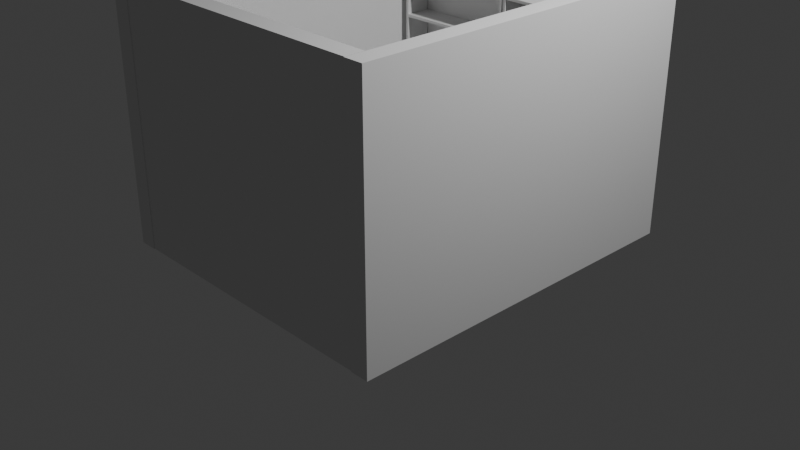 # Source: main_room.blend  (saved by Blender 4.2.66; exported with 4.5.12 LTS)
import bpy
from mathutils import Matrix  # noqa: F401  (used for matrix-valued properties, if any)

bpy.ops.wm.read_factory_settings(use_empty=True)
scene = bpy.context.scene
scene.name = 'Scene'

# ---- collections
col_collection = bpy.data.collections.new('Collection'); scene.collection.children.link(col_collection)

# ---- materials (node trees are filled in below, after node groups)
mat_material = bpy.data.materials.new('Material')
mat_material.alpha_threshold = 0.0
mat_material.use_transparent_shadow = False
mat_material.roughness = 0.5
mat_material.line_color = (0.0, 0.0, 0.0, 1.0)

# ---- material node trees
mat_material.use_nodes = True; mat_material.node_tree.nodes.clear()
_N = mat_material.node_tree.nodes; _L = mat_material.node_tree.links
n0 = _N.new('ShaderNodeOutputMaterial'); n0.name = 'Material Output'; n0.location = (300, 300)
n1 = _N.new('ShaderNodeBsdfPrincipled'); n1.name = 'Principled BSDF'; n1.location = (10, 300)
n1.inputs[3].default_value = 1.45
_L.new(n1.outputs[0], n0.inputs[0])
n0.is_active_output = True

# ---- world
world_world = bpy.data.worlds.new('World'); scene.world = world_world
world_world.use_nodes = True; world_world.node_tree.nodes.clear()
_N = world_world.node_tree.nodes; _L = world_world.node_tree.links
n0 = _N.new('ShaderNodeOutputWorld'); n0.name = 'World Output'; n0.location = (300, 300)
n1 = _N.new('ShaderNodeBackground'); n1.name = 'Background'; n1.location = (10, 300)
n1.inputs[0].default_value = (0.05088, 0.05088, 0.05088, 1.0)
_L.new(n1.outputs[0], n0.inputs[0])
n0.is_active_output = True
world_world.color = (0.05088, 0.05088, 0.05088)
world_world.sun_shadow_jitter_overblur = 0.0

# ---- cameras
cam_camera = bpy.data.cameras.new('Camera')
cam_camera.clip_end = 100.0
cam_camera.ortho_scale = 7.314

# ---- lights
light_light = bpy.data.lights.new('Light', 'POINT')
light_light.energy = 1000.0
light_light.shadow_soft_size = 0.1

# ---- meshes
me_cube = bpy.data.meshes.new('Cube')
me_cube.from_pydata([(1.0, 1.0, 1.0), (1.0, 1.0, -1.0), (1.0, -1.0, 1.0), (1.0, -1.0, -1.0), (-1.0, 1.0, 1.0), (-1.0, 1.0, -1.0), (-1.0, -1.0, 1.0), (-1.0, -1.0, -1.0)], [], [(0, 4, 6, 2), (3, 2, 6, 7), (7, 6, 4, 5), (5, 1, 3, 7), (1, 0, 2, 3), (5, 4, 0, 1)])
_uv = me_cube.uv_layers.new(name='UVMap')
_uv.uv.foreach_set('vector', [0.625, 0.5, 0.875, 0.5, 0.875, 0.75, 0.625, 0.75, 0.375, 0.75, 0.625, 0.75, 0.625, 1.0, 0.375, 1.0, 0.375, 0.0, 0.625, 0.0, 0.625, 0.25, 0.375, 0.25, 0.125, 0.5, 0.375, 0.5, 0.375, 0.75, 0.125, 0.75, 0.375, 0.5, 0.625, 0.5, 0.625, 0.75, 0.375, 0.75, 0.375, 0.25, 0.625, 0.25, 0.625, 0.5, 0.375, 0.5])
me_cube.materials.append(mat_material)
me_cube.use_mirror_vertex_groups = False
me_cube.update()
me_cube_001 = bpy.data.meshes.new('Cube.001')
me_cube_001.from_pydata([(-1.0, -1.0, -1.0), (-1.0, -1.0, 1.0), (-1.0, 1.0, -1.0), (-1.0, 1.0, 1.0), (1.0, -1.0, -1.0), (1.0, -1.0, 1.0), (1.0, 1.0, -1.0), (1.0, 1.0, 1.0)], [], [(0, 1, 3, 2), (2, 3, 7, 6), (6, 7, 5, 4), (4, 5, 1, 0), (2, 6, 4, 0), (7, 3, 1, 5)])
_uv = me_cube_001.uv_layers.new(name='UVMap')
_uv.uv.foreach_set('vector', [0.375, 0.0, 0.625, 0.0, 0.625, 0.25, 0.375, 0.25, 0.375, 0.25, 0.625, 0.25, 0.625, 0.5, 0.375, 0.5, 0.375, 0.5, 0.625, 0.5, 0.625, 0.75, 0.375, 0.75, 0.375, 0.75, 0.625, 0.75, 0.625, 1.0, 0.375, 1.0, 0.125, 0.5, 0.375, 0.5, 0.375, 0.75, 0.125, 0.75, 0.625, 0.5, 0.875, 0.5, 0.875, 0.75, 0.625, 0.75])
me_cube_001.update()
me_cube_002 = bpy.data.meshes.new('Cube.002')
me_cube_002.from_pydata([(-1.0, -1.0, -1.0), (-1.0, -1.0, 1.0), (-1.0, 1.0, -1.0), (-1.0, 1.0, 1.0), (1.0, -1.0, -1.0), (1.0, -1.0, 1.0), (1.0, 1.0, -1.0), (1.0, 1.0, 1.0)], [], [(0, 1, 3, 2), (2, 3, 7, 6), (6, 7, 5, 4), (4, 5, 1, 0), (2, 6, 4, 0), (7, 3, 1, 5)])
_uv = me_cube_002.uv_layers.new(name='UVMap')
_uv.uv.foreach_set('vector', [0.375, 0.0, 0.625, 0.0, 0.625, 0.25, 0.375, 0.25, 0.375, 0.25, 0.625, 0.25, 0.625, 0.5, 0.375, 0.5, 0.375, 0.5, 0.625, 0.5, 0.625, 0.75, 0.375, 0.75, 0.375, 0.75, 0.625, 0.75, 0.625, 1.0, 0.375, 1.0, 0.125, 0.5, 0.375, 0.5, 0.375, 0.75, 0.125, 0.75, 0.625, 0.5, 0.875, 0.5, 0.875, 0.75, 0.625, 0.75])
me_cube_002.update()
me_cube_003 = bpy.data.meshes.new('Cube.003')
me_cube_003.from_pydata([(-1.0, -1.0, -1.0), (-1.0, -1.0, 1.0), (-1.0, 1.0, -1.0), (-1.0, 1.0, 1.0), (1.0, -1.0, -1.0), (1.0, -1.0, 1.0), (1.0, 1.0, -1.0), (1.0, 1.0, 1.0)], [], [(0, 1, 3, 2), (2, 3, 7, 6), (6, 7, 5, 4), (4, 5, 1, 0), (2, 6, 4, 0), (7, 3, 1, 5)])
_uv = me_cube_003.uv_layers.new(name='UVMap')
_uv.uv.foreach_set('vector', [0.375, 0.0, 0.625, 0.0, 0.625, 0.25, 0.375, 0.25, 0.375, 0.25, 0.625, 0.25, 0.625, 0.5, 0.375, 0.5, 0.375, 0.5, 0.625, 0.5, 0.625, 0.75, 0.375, 0.75, 0.375, 0.75, 0.625, 0.75, 0.625, 1.0, 0.375, 1.0, 0.125, 0.5, 0.375, 0.5, 0.375, 0.75, 0.125, 0.75, 0.625, 0.5, 0.875, 0.5, 0.875, 0.75, 0.625, 0.75])
me_cube_003.update()
me_cube_004 = bpy.data.meshes.new('Cube.004')
me_cube_004.from_pydata([(-1.0, -1.0, -1.0), (-1.0, -1.0, 1.0), (-1.0, 1.0, -1.0), (-1.0, 1.0, 1.0), (1.0, -1.0, -1.0), (1.0, -1.0, 1.0), (1.0, 1.0, -1.0), (1.0, 1.0, 1.0)], [], [(0, 1, 3, 2), (2, 3, 7, 6), (6, 7, 5, 4), (4, 5, 1, 0), (2, 6, 4, 0), (7, 3, 1, 5)])
_uv = me_cube_004.uv_layers.new(name='UVMap')
_uv.uv.foreach_set('vector', [0.375, 0.0, 0.625, 0.0, 0.625, 0.25, 0.375, 0.25, 0.375, 0.25, 0.625, 0.25, 0.625, 0.5, 0.375, 0.5, 0.375, 0.5, 0.625, 0.5, 0.625, 0.75, 0.375, 0.75, 0.375, 0.75, 0.625, 0.75, 0.625, 1.0, 0.375, 1.0, 0.125, 0.5, 0.375, 0.5, 0.375, 0.75, 0.125, 0.75, 0.625, 0.5, 0.875, 0.5, 0.875, 0.75, 0.625, 0.75])
me_cube_004.update()
me_cube_005 = bpy.data.meshes.new('Cube.005')
me_cube_005.from_pydata([(-1.0, -1.0, -1.0), (-1.0, -1.0, 1.0), (-1.0, 1.0, -1.0), (-1.0, 1.0, 1.0), (1.0, -1.0, -1.0), (1.0, -1.0, 1.0), (1.0, 1.0, -1.0), (1.0, 1.0, 1.0)], [], [(0, 1, 3, 2), (2, 3, 7, 6), (6, 7, 5, 4), (4, 5, 1, 0), (2, 6, 4, 0), (7, 3, 1, 5)])
_uv = me_cube_005.uv_layers.new(name='UVMap')
_uv.uv.foreach_set('vector', [0.375, 0.0, 0.625, 0.0, 0.625, 0.25, 0.375, 0.25, 0.375, 0.25, 0.625, 0.25, 0.625, 0.5, 0.375, 0.5, 0.375, 0.5, 0.625, 0.5, 0.625, 0.75, 0.375, 0.75, 0.375, 0.75, 0.625, 0.75, 0.625, 1.0, 0.375, 1.0, 0.125, 0.5, 0.375, 0.5, 0.375, 0.75, 0.125, 0.75, 0.625, 0.5, 0.875, 0.5, 0.875, 0.75, 0.625, 0.75])
me_cube_005.update()
me_cube_006 = bpy.data.meshes.new('Cube.006')
me_cube_006.from_pydata([(-1.0, -1.0, -1.0), (-1.0, -1.0, 1.0), (-1.0, 1.0, -1.0), (-1.0, 1.0, 1.0), (1.0, -1.0, -1.0), (1.0, -1.0, 1.0), (1.0, 1.0, -1.0), (1.0, 1.0, 1.0)], [], [(0, 1, 3, 2), (2, 3, 7, 6), (6, 7, 5, 4), (4, 5, 1, 0), (2, 6, 4, 0), (7, 3, 1, 5)])
_uv = me_cube_006.uv_layers.new(name='UVMap')
_uv.uv.foreach_set('vector', [0.375, 0.0, 0.625, 0.0, 0.625, 0.25, 0.375, 0.25, 0.375, 0.25, 0.625, 0.25, 0.625, 0.5, 0.375, 0.5, 0.375, 0.5, 0.625, 0.5, 0.625, 0.75, 0.375, 0.75, 0.375, 0.75, 0.625, 0.75, 0.625, 1.0, 0.375, 1.0, 0.125, 0.5, 0.375, 0.5, 0.375, 0.75, 0.125, 0.75, 0.625, 0.5, 0.875, 0.5, 0.875, 0.75, 0.625, 0.75])
me_cube_006.update()
me_cube_007 = bpy.data.meshes.new('Cube.007')
me_cube_007.from_pydata([(-1.0, -1.0, -1.0), (-1.0, -1.0, 1.0), (-1.0, 1.0, -1.0), (-1.0, 1.0, 1.0), (1.0, -1.0, -1.0), (1.0, -1.0, 1.0), (1.0, 1.0, -1.0), (1.0, 1.0, 1.0)], [], [(0, 1, 3, 2), (2, 3, 7, 6), (6, 7, 5, 4), (4, 5, 1, 0), (2, 6, 4, 0), (7, 3, 1, 5)])
_uv = me_cube_007.uv_layers.new(name='UVMap')
_uv.uv.foreach_set('vector', [0.375, 0.0, 0.625, 0.0, 0.625, 0.25, 0.375, 0.25, 0.375, 0.25, 0.625, 0.25, 0.625, 0.5, 0.375, 0.5, 0.375, 0.5, 0.625, 0.5, 0.625, 0.75, 0.375, 0.75, 0.375, 0.75, 0.625, 0.75, 0.625, 1.0, 0.375, 1.0, 0.125, 0.5, 0.375, 0.5, 0.375, 0.75, 0.125, 0.75, 0.625, 0.5, 0.875, 0.5, 0.875, 0.75, 0.625, 0.75])
me_cube_007.update()
me_cube_008 = bpy.data.meshes.new('Cube.008')
me_cube_008.from_pydata([(-1.0, -1.0, -1.0), (-1.0, -1.0, 1.0), (-1.0, 1.0, -1.0), (-1.0, 1.0, 1.0), (1.0, -1.0, -1.0), (1.0, -1.0, 1.0), (1.0, 1.0, -1.0), (1.0, 1.0, 1.0)], [], [(0, 1, 3, 2), (2, 3, 7, 6), (6, 7, 5, 4), (4, 5, 1, 0), (2, 6, 4, 0), (7, 3, 1, 5)])
_uv = me_cube_008.uv_layers.new(name='UVMap')
_uv.uv.foreach_set('vector', [0.375, 0.0, 0.625, 0.0, 0.625, 0.25, 0.375, 0.25, 0.375, 0.25, 0.625, 0.25, 0.625, 0.5, 0.375, 0.5, 0.375, 0.5, 0.625, 0.5, 0.625, 0.75, 0.375, 0.75, 0.375, 0.75, 0.625, 0.75, 0.625, 1.0, 0.375, 1.0, 0.125, 0.5, 0.375, 0.5, 0.375, 0.75, 0.125, 0.75, 0.625, 0.5, 0.875, 0.5, 0.875, 0.75, 0.625, 0.75])
me_cube_008.update()
me_cube_009 = bpy.data.meshes.new('Cube.009')
me_cube_009.from_pydata([(-1.0, -1.0, -1.0), (-1.0, -1.0, 1.0), (-1.0, 1.0, -1.0), (-1.0, 1.0, 1.0), (1.0, -1.0, -1.0), (1.0, -1.0, 1.0), (1.0, 1.0, -1.0), (1.0, 1.0, 1.0)], [], [(0, 1, 3, 2), (2, 3, 7, 6), (6, 7, 5, 4), (4, 5, 1, 0), (2, 6, 4, 0), (7, 3, 1, 5)])
_uv = me_cube_009.uv_layers.new(name='UVMap')
_uv.uv.foreach_set('vector', [0.375, 0.0, 0.625, 0.0, 0.625, 0.25, 0.375, 0.25, 0.375, 0.25, 0.625, 0.25, 0.625, 0.5, 0.375, 0.5, 0.375, 0.5, 0.625, 0.5, 0.625, 0.75, 0.375, 0.75, 0.375, 0.75, 0.625, 0.75, 0.625, 1.0, 0.375, 1.0, 0.125, 0.5, 0.375, 0.5, 0.375, 0.75, 0.125, 0.75, 0.625, 0.5, 0.875, 0.5, 0.875, 0.75, 0.625, 0.75])
me_cube_009.update()
me_cube_010 = bpy.data.meshes.new('Cube.010')
me_cube_010.from_pydata([(-1.0, -1.0, -1.0), (-1.0, -1.0, 1.0), (-1.0, 1.0, -1.0), (-1.0, 1.0, 1.0), (1.0, -1.0, -1.0), (1.0, -1.0, 1.0), (1.0, 1.0, -1.0), (1.0, 1.0, 1.0)], [], [(0, 1, 3, 2), (2, 3, 7, 6), (6, 7, 5, 4), (4, 5, 1, 0), (2, 6, 4, 0), (7, 3, 1, 5)])
_uv = me_cube_010.uv_layers.new(name='UVMap')
_uv.uv.foreach_set('vector', [0.375, 0.0, 0.625, 0.0, 0.625, 0.25, 0.375, 0.25, 0.375, 0.25, 0.625, 0.25, 0.625, 0.5, 0.375, 0.5, 0.375, 0.5, 0.625, 0.5, 0.625, 0.75, 0.375, 0.75, 0.375, 0.75, 0.625, 0.75, 0.625, 1.0, 0.375, 1.0, 0.125, 0.5, 0.375, 0.5, 0.375, 0.75, 0.125, 0.75, 0.625, 0.5, 0.875, 0.5, 0.875, 0.75, 0.625, 0.75])
me_cube_010.update()
me_cube_011 = bpy.data.meshes.new('Cube.011')
me_cube_011.from_pydata([(-1.0, -1.0, -1.0), (-1.0, -1.0, 1.0), (-1.0, 1.0, -1.0), (-1.0, 1.0, 1.0), (1.0, -1.0, -1.0), (1.0, -1.0, 1.0), (1.0, 1.0, -1.0), (1.0, 1.0, 1.0)], [], [(0, 1, 3, 2), (2, 3, 7, 6), (6, 7, 5, 4), (4, 5, 1, 0), (2, 6, 4, 0), (7, 3, 1, 5)])
_uv = me_cube_011.uv_layers.new(name='UVMap')
_uv.uv.foreach_set('vector', [0.375, 0.0, 0.625, 0.0, 0.625, 0.25, 0.375, 0.25, 0.375, 0.25, 0.625, 0.25, 0.625, 0.5, 0.375, 0.5, 0.375, 0.5, 0.625, 0.5, 0.625, 0.75, 0.375, 0.75, 0.375, 0.75, 0.625, 0.75, 0.625, 1.0, 0.375, 1.0, 0.125, 0.5, 0.375, 0.5, 0.375, 0.75, 0.125, 0.75, 0.625, 0.5, 0.875, 0.5, 0.875, 0.75, 0.625, 0.75])
me_cube_011.update()
me_cube_012 = bpy.data.meshes.new('Cube.012')
me_cube_012.from_pydata([(-1.0, -1.0, -1.0), (-1.0, -1.0, 1.0), (-1.0, 1.0, -1.0), (-1.0, 1.0, 1.0), (1.0, -1.0, -1.0), (1.0, -1.0, 1.0), (1.0, 1.0, -1.0), (1.0, 1.0, 1.0)], [], [(0, 1, 3, 2), (2, 3, 7, 6), (6, 7, 5, 4), (4, 5, 1, 0), (2, 6, 4, 0), (7, 3, 1, 5)])
_uv = me_cube_012.uv_layers.new(name='UVMap')
_uv.uv.foreach_set('vector', [0.375, 0.0, 0.625, 0.0, 0.625, 0.25, 0.375, 0.25, 0.375, 0.25, 0.625, 0.25, 0.625, 0.5, 0.375, 0.5, 0.375, 0.5, 0.625, 0.5, 0.625, 0.75, 0.375, 0.75, 0.375, 0.75, 0.625, 0.75, 0.625, 1.0, 0.375, 1.0, 0.125, 0.5, 0.375, 0.5, 0.375, 0.75, 0.125, 0.75, 0.625, 0.5, 0.875, 0.5, 0.875, 0.75, 0.625, 0.75])
me_cube_012.update()
me_cube_013 = bpy.data.meshes.new('Cube.013')
me_cube_013.from_pydata([(-1.0, -1.0, -1.0), (-1.0, -1.0, 1.0), (-1.0, 1.0, -1.0), (-1.0, 1.0, 1.0), (1.0, -1.0, -1.0), (1.0, -1.0, 1.0), (1.0, 1.0, -1.0), (1.0, 1.0, 1.0)], [], [(0, 1, 3, 2), (2, 3, 7, 6), (6, 7, 5, 4), (4, 5, 1, 0), (2, 6, 4, 0), (7, 3, 1, 5)])
_uv = me_cube_013.uv_layers.new(name='UVMap')
_uv.uv.foreach_set('vector', [0.375, 0.0, 0.625, 0.0, 0.625, 0.25, 0.375, 0.25, 0.375, 0.25, 0.625, 0.25, 0.625, 0.5, 0.375, 0.5, 0.375, 0.5, 0.625, 0.5, 0.625, 0.75, 0.375, 0.75, 0.375, 0.75, 0.625, 0.75, 0.625, 1.0, 0.375, 1.0, 0.125, 0.5, 0.375, 0.5, 0.375, 0.75, 0.125, 0.75, 0.625, 0.5, 0.875, 0.5, 0.875, 0.75, 0.625, 0.75])
me_cube_013.update()
me_cube_014 = bpy.data.meshes.new('Cube.014')
me_cube_014.from_pydata([(-1.0, -1.0, -1.0), (-1.0, -1.0, 1.0), (-1.0, 1.0, -1.0), (-1.0, 1.0, 1.0), (1.0, -1.0, -1.0), (1.0, -1.0, 1.0), (1.0, 1.0, -1.0), (1.0, 1.0, 1.0)], [], [(0, 1, 3, 2), (2, 3, 7, 6), (6, 7, 5, 4), (4, 5, 1, 0), (2, 6, 4, 0), (7, 3, 1, 5)])
_uv = me_cube_014.uv_layers.new(name='UVMap')
_uv.uv.foreach_set('vector', [0.375, 0.0, 0.625, 0.0, 0.625, 0.25, 0.375, 0.25, 0.375, 0.25, 0.625, 0.25, 0.625, 0.5, 0.375, 0.5, 0.375, 0.5, 0.625, 0.5, 0.625, 0.75, 0.375, 0.75, 0.375, 0.75, 0.625, 0.75, 0.625, 1.0, 0.375, 1.0, 0.125, 0.5, 0.375, 0.5, 0.375, 0.75, 0.125, 0.75, 0.625, 0.5, 0.875, 0.5, 0.875, 0.75, 0.625, 0.75])
me_cube_014.update()
me_cube_015 = bpy.data.meshes.new('Cube.015')
me_cube_015.from_pydata([(-1.0, -1.0, -1.0), (-1.0, -1.0, 1.0), (-1.0, 1.0, -1.0), (-1.0, 1.0, 1.0), (1.0, -1.0, -1.0), (1.0, -1.0, 1.0), (1.0, 1.0, -1.0), (1.0, 1.0, 1.0)], [], [(0, 1, 3, 2), (2, 3, 7, 6), (6, 7, 5, 4), (4, 5, 1, 0), (2, 6, 4, 0), (7, 3, 1, 5)])
_uv = me_cube_015.uv_layers.new(name='UVMap')
_uv.uv.foreach_set('vector', [0.375, 0.0, 0.625, 0.0, 0.625, 0.25, 0.375, 0.25, 0.375, 0.25, 0.625, 0.25, 0.625, 0.5, 0.375, 0.5, 0.375, 0.5, 0.625, 0.5, 0.625, 0.75, 0.375, 0.75, 0.375, 0.75, 0.625, 0.75, 0.625, 1.0, 0.375, 1.0, 0.125, 0.5, 0.375, 0.5, 0.375, 0.75, 0.125, 0.75, 0.625, 0.5, 0.875, 0.5, 0.875, 0.75, 0.625, 0.75])
me_cube_015.update()
me_cube_016 = bpy.data.meshes.new('Cube.016')
me_cube_016.from_pydata([(-1.0, -1.0, -1.0), (-1.0, -1.0, 1.0), (-1.0, 1.0, -1.0), (-1.0, 1.0, 1.0), (1.0, -1.0, -1.0), (1.0, -1.0, 1.0), (1.0, 1.0, -1.0), (1.0, 1.0, 1.0)], [], [(0, 1, 3, 2), (2, 3, 7, 6), (6, 7, 5, 4), (4, 5, 1, 0), (2, 6, 4, 0), (7, 3, 1, 5)])
_uv = me_cube_016.uv_layers.new(name='UVMap')
_uv.uv.foreach_set('vector', [0.375, 0.0, 0.625, 0.0, 0.625, 0.25, 0.375, 0.25, 0.375, 0.25, 0.625, 0.25, 0.625, 0.5, 0.375, 0.5, 0.375, 0.5, 0.625, 0.5, 0.625, 0.75, 0.375, 0.75, 0.375, 0.75, 0.625, 0.75, 0.625, 1.0, 0.375, 1.0, 0.125, 0.5, 0.375, 0.5, 0.375, 0.75, 0.125, 0.75, 0.625, 0.5, 0.875, 0.5, 0.875, 0.75, 0.625, 0.75])
me_cube_016.update()
me_cube_017 = bpy.data.meshes.new('Cube.017')
me_cube_017.from_pydata([(-1.0, -1.0, -1.0), (-1.0, -1.0, 1.0), (-1.0, 1.0, -1.0), (-1.0, 1.0, 1.0), (1.0, -1.0, -1.0), (1.0, -1.0, 1.0), (1.0, 1.0, -1.0), (1.0, 1.0, 1.0)], [], [(0, 1, 3, 2), (2, 3, 7, 6), (6, 7, 5, 4), (4, 5, 1, 0), (2, 6, 4, 0), (7, 3, 1, 5)])
_uv = me_cube_017.uv_layers.new(name='UVMap')
_uv.uv.foreach_set('vector', [0.375, 0.0, 0.625, 0.0, 0.625, 0.25, 0.375, 0.25, 0.375, 0.25, 0.625, 0.25, 0.625, 0.5, 0.375, 0.5, 0.375, 0.5, 0.625, 0.5, 0.625, 0.75, 0.375, 0.75, 0.375, 0.75, 0.625, 0.75, 0.625, 1.0, 0.375, 1.0, 0.125, 0.5, 0.375, 0.5, 0.375, 0.75, 0.125, 0.75, 0.625, 0.5, 0.875, 0.5, 0.875, 0.75, 0.625, 0.75])
me_cube_017.update()
me_cube_018 = bpy.data.meshes.new('Cube.018')
me_cube_018.from_pydata([(-1.0, -1.0, -1.0), (-1.0, -1.0, 1.0), (-1.0, 1.0, -1.0), (-1.0, 1.0, 1.0), (1.0, -1.0, -1.0), (1.0, -1.0, 1.0), (1.0, 1.0, -1.0), (1.0, 1.0, 1.0)], [], [(0, 1, 3, 2), (2, 3, 7, 6), (6, 7, 5, 4), (4, 5, 1, 0), (2, 6, 4, 0), (7, 3, 1, 5)])
_uv = me_cube_018.uv_layers.new(name='UVMap')
_uv.uv.foreach_set('vector', [0.375, 0.0, 0.625, 0.0, 0.625, 0.25, 0.375, 0.25, 0.375, 0.25, 0.625, 0.25, 0.625, 0.5, 0.375, 0.5, 0.375, 0.5, 0.625, 0.5, 0.625, 0.75, 0.375, 0.75, 0.375, 0.75, 0.625, 0.75, 0.625, 1.0, 0.375, 1.0, 0.125, 0.5, 0.375, 0.5, 0.375, 0.75, 0.125, 0.75, 0.625, 0.5, 0.875, 0.5, 0.875, 0.75, 0.625, 0.75])
me_cube_018.update()

# ---- objects
ob_cube = bpy.data.objects.new('Cube', me_cube)
ob_light = bpy.data.objects.new('Light', light_light)
ob_camera = bpy.data.objects.new('Camera', cam_camera)
ob_cube_001 = bpy.data.objects.new('Cube.001', me_cube_001)
ob_cube_002 = bpy.data.objects.new('Cube.002', me_cube_002)
ob_cube_003 = bpy.data.objects.new('Cube.003', me_cube_003)
ob_cube_004 = bpy.data.objects.new('Cube.004', me_cube_004)
ob_cube_005 = bpy.data.objects.new('Cube.005', me_cube_005)
ob_cube_006 = bpy.data.objects.new('Cube.006', me_cube_006)
ob_cube_007 = bpy.data.objects.new('Cube.007', me_cube_007)
ob_cube_008 = bpy.data.objects.new('Cube.008', me_cube_008)
ob_cube_009 = bpy.data.objects.new('Cube.009', me_cube_009)
ob_cube_010 = bpy.data.objects.new('Cube.010', me_cube_010)
ob_cube_011 = bpy.data.objects.new('Cube.011', me_cube_011)
ob_cube_012 = bpy.data.objects.new('Cube.012', me_cube_012)
ob_cube_013 = bpy.data.objects.new('Cube.013', me_cube_013)
ob_cube_014 = bpy.data.objects.new('Cube.014', me_cube_014)
ob_cube_015 = bpy.data.objects.new('Cube.015', me_cube_015)
ob_cube_016 = bpy.data.objects.new('Cube.016', me_cube_016)
ob_cube_017 = bpy.data.objects.new('Cube.017', me_cube_017)
ob_cube_018 = bpy.data.objects.new('Cube.018', me_cube_018)

# ---- transforms, parenting, visibility, modifiers, constraints
ob_cube.location = (0.0, 0.0, -0.1148)
ob_cube.scale = (1.5, 1.75, 0.1)
ob_cube.lock_rotations_4d = False
ob_cube.empty_display_type = 'ARROWS'
ob_cube.lineart.crease_threshold = 0.0
ob_light.location = (4.076, 1.005, 5.904)
ob_light.rotation_euler = (0.6503, 0.05522, 1.866)
ob_light.lock_rotations_4d = False
ob_light.empty_display_type = 'ARROWS'
ob_light.color = (0.0, 0.0, 0.0, 0.0)
ob_light.lineart.crease_threshold = 0.0
ob_camera.location = (7.359, -6.926, 4.958)
ob_camera.rotation_euler = (1.109, 0.0, 0.8149)
ob_camera.lock_rotations_4d = False
ob_camera.empty_display_type = 'ARROWS'
ob_camera.color = (0.0, 0.0, 0.0, 0.0)
ob_camera.display_type = 'WIRE'
ob_camera.lineart.crease_threshold = 0.0
ob_cube_001.location = (0.0, -1.85, 1.137)
ob_cube_001.scale = (1.5, 0.1, 1.35)
ob_cube_002.location = (0.0, 1.854, 1.137)
ob_cube_002.scale = (1.5, 0.1, 1.35)
ob_cube_003.location = (-1.598, -0.00826, 1.137)
ob_cube_003.scale = (0.1, 1.95, 1.35)
ob_cube_004.location = (1.599, -0.00826, 1.137)
ob_cube_004.scale = (0.1, 1.95, 1.35)
ob_cube_005.location = (1.379, 1.595, 1.004)
ob_cube_005.scale = (0.015, 0.15, 1.0)
ob_cube_006.location = (0.01607, 1.595, 1.004)
ob_cube_006.scale = (0.015, 0.15, 1.0)
ob_cube_007.location = (0.6992, 1.597, 1.101)
ob_cube_007.rotation_euler = (-1.359e-05, 1.571, -1.346e-05)
ob_cube_007.scale = (0.015, 0.15, 0.685)
ob_cube_008.location = (0.6992, 1.597, 0.6837)
ob_cube_008.rotation_euler = (-1.359e-05, 1.571, -1.346e-05)
ob_cube_008.scale = (0.015, 0.15, 0.685)
ob_cube_009.location = (0.6992, 1.597, 1.537)
ob_cube_009.rotation_euler = (-1.359e-05, 1.571, -1.346e-05)
ob_cube_009.scale = (0.015, 0.15, 0.685)
ob_cube_010.location = (0.6992, 1.597, 2.005)
ob_cube_010.rotation_euler = (-1.359e-05, 1.571, -1.346e-05)
ob_cube_010.scale = (0.015, 0.15, 0.685)
ob_cube_011.location = (0.6992, 1.597, 0.2508)
ob_cube_011.rotation_euler = (-1.359e-05, 1.571, -1.346e-05)
ob_cube_011.scale = (0.015, 0.15, 0.685)
ob_cube_012.location = (-0.0387, 1.595, 1.004)
ob_cube_012.scale = (0.015, 0.15, 1.0)
ob_cube_013.location = (-1.402, 1.595, 1.004)
ob_cube_013.scale = (0.015, 0.15, 1.0)
ob_cube_014.location = (-0.7186, 1.597, 1.101)
ob_cube_014.rotation_euler = (-1.359e-05, 1.571, -1.346e-05)
ob_cube_014.scale = (0.015, 0.15, 0.685)
ob_cube_015.location = (-0.7186, 1.597, 0.6837)
ob_cube_015.rotation_euler = (-1.359e-05, 1.571, -1.346e-05)
ob_cube_015.scale = (0.015, 0.15, 0.685)
ob_cube_016.location = (-0.7186, 1.597, 1.537)
ob_cube_016.rotation_euler = (-1.359e-05, 1.571, -1.346e-05)
ob_cube_016.scale = (0.015, 0.15, 0.685)
ob_cube_017.location = (-0.7186, 1.597, 2.005)
ob_cube_017.rotation_euler = (-1.359e-05, 1.571, -1.346e-05)
ob_cube_017.scale = (0.015, 0.15, 0.685)
ob_cube_018.location = (-0.7186, 1.597, 0.2508)
ob_cube_018.rotation_euler = (-1.359e-05, 1.571, -1.346e-05)
ob_cube_018.scale = (0.015, 0.15, 0.685)

# ---- collection membership
col_collection.objects.link(ob_cube)
col_collection.objects.link(ob_light)
col_collection.objects.link(ob_camera)
col_collection.objects.link(ob_cube_001)
col_collection.objects.link(ob_cube_002)
col_collection.objects.link(ob_cube_003)
col_collection.objects.link(ob_cube_004)
col_collection.objects.link(ob_cube_005)
col_collection.objects.link(ob_cube_006)
col_collection.objects.link(ob_cube_007)
col_collection.objects.link(ob_cube_008)
col_collection.objects.link(ob_cube_009)
col_collection.objects.link(ob_cube_010)
col_collection.objects.link(ob_cube_011)
col_collection.objects.link(ob_cube_012)
col_collection.objects.link(ob_cube_013)
col_collection.objects.link(ob_cube_014)
col_collection.objects.link(ob_cube_015)
col_collection.objects.link(ob_cube_016)
col_collection.objects.link(ob_cube_017)
col_collection.objects.link(ob_cube_018)

# ---- scene / render settings (as saved in the file)
scene.camera = ob_camera
scene.frame_start = 1; scene.frame_end = 250; scene.frame_set(4)
scene.render.engine = 'BLENDER_EEVEE_NEXT'
bpy.context.view_layer.update()
